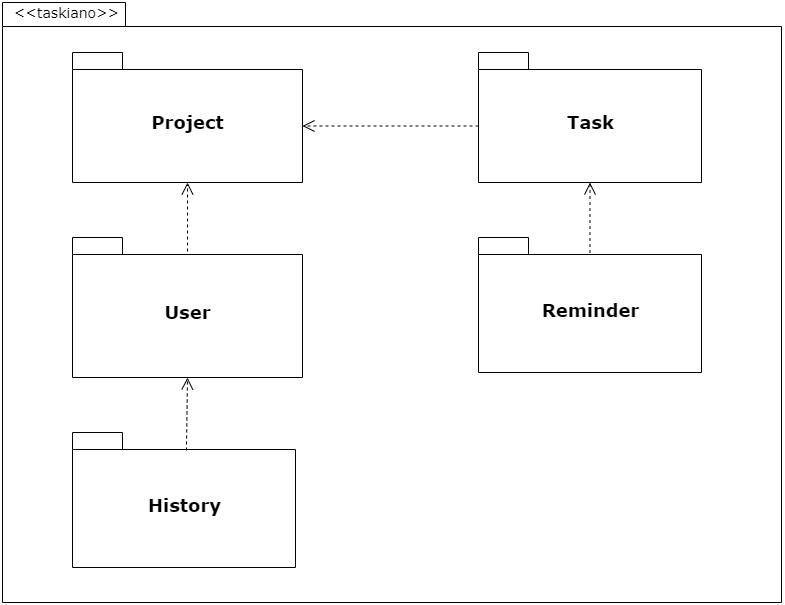

The diagram above was exported from draw.io. Its source (the exported page's mxGraphModel, read from the mxfile embedded in the PNG):
<mxGraphModel dx="1322" dy="660" grid="1" gridSize="10" guides="1" tooltips="1" connect="1" arrows="1" fold="1" page="1" pageScale="1" pageWidth="850" pageHeight="1100" background="none" math="0" shadow="0">
  <root>
    <mxCell id="0" />
    <mxCell id="1" parent="0" />
    <mxCell id="6e0c8c40b5770093-30" value="" style="group" parent="1" vertex="1" connectable="0">
      <mxGeometry x="1045.5" y="294.5" width="230" height="480" as="geometry" />
    </mxCell>
    <mxCell id="6e0c8c40b5770093-33" value="" style="shape=folder;fontStyle=1;spacingTop=10;tabWidth=123;tabHeight=24;tabPosition=left;html=1;rounded=0;shadow=0;comic=0;labelBackgroundColor=none;strokeWidth=1;fontFamily=Verdana;fontSize=10;align=center;sketch=0;" parent="1" vertex="1">
      <mxGeometry x="31" y="140" width="779" height="600" as="geometry" />
    </mxCell>
    <mxCell id="6e0c8c40b5770093-42" value="&lt;font style=&quot;font-size: 18px&quot;&gt;Task&lt;/font&gt;" style="shape=folder;fontStyle=1;spacingTop=10;tabWidth=50;tabHeight=17;tabPosition=left;html=1;rounded=0;shadow=0;comic=0;labelBackgroundColor=none;strokeWidth=1;fontFamily=Verdana;fontSize=10;align=center;sketch=0;" parent="1" vertex="1">
      <mxGeometry x="507" y="190" width="223" height="130" as="geometry" />
    </mxCell>
    <mxCell id="6e0c8c40b5770093-43" value="&lt;font style=&quot;font-size: 18px&quot;&gt;Project&lt;/font&gt;" style="shape=folder;fontStyle=1;spacingTop=10;tabWidth=50;tabHeight=17;tabPosition=left;html=1;rounded=0;shadow=0;comic=0;labelBackgroundColor=none;strokeWidth=1;fontFamily=Verdana;fontSize=10;align=center;sketch=0;" parent="1" vertex="1">
      <mxGeometry x="101" y="190" width="230" height="130" as="geometry" />
    </mxCell>
    <mxCell id="6e0c8c40b5770093-44" value="&lt;font style=&quot;font-size: 18px&quot;&gt;User&lt;/font&gt;" style="shape=folder;fontStyle=1;spacingTop=10;tabWidth=50;tabHeight=17;tabPosition=left;html=1;rounded=0;shadow=0;comic=0;labelBackgroundColor=none;strokeWidth=1;fontFamily=Verdana;fontSize=10;align=center;sketch=0;" parent="1" vertex="1">
      <mxGeometry x="101" y="375" width="230" height="140" as="geometry" />
    </mxCell>
    <mxCell id="6e0c8c40b5770093-45" value="&lt;font style=&quot;font-size: 18px&quot;&gt;Reminder&lt;/font&gt;" style="shape=folder;fontStyle=1;spacingTop=10;tabWidth=50;tabHeight=17;tabPosition=left;html=1;rounded=0;shadow=0;comic=0;labelBackgroundColor=none;strokeWidth=1;fontFamily=Verdana;fontSize=10;align=center;sketch=0;" parent="1" vertex="1">
      <mxGeometry x="507" y="375" width="223" height="135" as="geometry" />
    </mxCell>
    <mxCell id="6e0c8c40b5770093-70" style="edgeStyle=none;rounded=0;html=1;dashed=1;labelBackgroundColor=none;startFill=0;endArrow=open;endFill=0;endSize=10;fontFamily=Verdana;fontSize=10;exitX=0.5;exitY=0.115;exitDx=0;exitDy=0;exitPerimeter=0;shadow=0;sketch=0;entryX=0.5;entryY=1;entryDx=0;entryDy=0;entryPerimeter=0;" parent="1" source="6e0c8c40b5770093-45" target="6e0c8c40b5770093-42" edge="1">
      <mxGeometry relative="1" as="geometry">
        <mxPoint x="597" y="350" as="sourcePoint" />
        <mxPoint x="577" y="250" as="targetPoint" />
        <Array as="points" />
      </mxGeometry>
    </mxCell>
    <mxCell id="6e0c8c40b5770093-73" value="&lt;font style=&quot;font-size: 14px&quot;&gt;&amp;lt;&amp;lt;taskiano&amp;gt;&amp;gt;&lt;/font&gt;" style="text;html=1;align=left;verticalAlign=top;spacingTop=-4;fontSize=10;fontFamily=Verdana;shadow=0;sketch=0;" parent="1" vertex="1">
      <mxGeometry x="41" y="140" width="130" height="20" as="geometry" />
    </mxCell>
    <mxCell id="ZKd8utXGgcXHCCuBMwP2-5" style="edgeStyle=none;rounded=0;html=1;dashed=1;labelBackgroundColor=none;startFill=0;endArrow=open;endFill=0;endSize=10;fontFamily=Verdana;fontSize=10;exitX=0;exitY=0;exitDx=0;exitDy=73.5;exitPerimeter=0;entryX=0;entryY=0;entryDx=230;entryDy=73.5;entryPerimeter=0;shadow=0;sketch=0;" parent="1" source="6e0c8c40b5770093-42" target="6e0c8c40b5770093-43" edge="1">
      <mxGeometry relative="1" as="geometry">
        <mxPoint x="585.992" y="306.03" as="sourcePoint" />
        <mxPoint x="361" y="224" as="targetPoint" />
        <Array as="points" />
      </mxGeometry>
    </mxCell>
    <mxCell id="ZKd8utXGgcXHCCuBMwP2-6" style="edgeStyle=none;rounded=0;html=1;dashed=1;labelBackgroundColor=none;startFill=0;endArrow=open;endFill=0;endSize=10;fontFamily=Verdana;fontSize=10;shadow=0;sketch=0;entryX=0.5;entryY=1;entryDx=0;entryDy=0;entryPerimeter=0;" parent="1" target="6e0c8c40b5770093-43" edge="1">
      <mxGeometry relative="1" as="geometry">
        <mxPoint x="216" y="389" as="sourcePoint" />
        <mxPoint x="201" y="320" as="targetPoint" />
        <Array as="points" />
      </mxGeometry>
    </mxCell>
    <mxCell id="pbxo4f-JrH9CKjNLHnRw-4" value="&lt;span style=&quot;font-size: 18px&quot;&gt;History&lt;/span&gt;" style="shape=folder;fontStyle=1;spacingTop=10;tabWidth=50;tabHeight=17;tabPosition=left;html=1;rounded=0;shadow=0;comic=0;labelBackgroundColor=none;strokeWidth=1;fontFamily=Verdana;fontSize=10;align=center;sketch=0;strokeColor=#000000;" parent="1" vertex="1">
      <mxGeometry x="101" y="570" width="223" height="135" as="geometry" />
    </mxCell>
    <mxCell id="pbxo4f-JrH9CKjNLHnRw-5" style="edgeStyle=none;rounded=0;html=1;dashed=1;labelBackgroundColor=none;startFill=0;endArrow=open;endFill=0;endSize=10;fontFamily=Verdana;fontSize=10;shadow=0;sketch=0;exitX=0.511;exitY=0.133;exitDx=0;exitDy=0;exitPerimeter=0;entryX=0.5;entryY=1;entryDx=0;entryDy=0;entryPerimeter=0;" parent="1" source="pbxo4f-JrH9CKjNLHnRw-4" target="6e0c8c40b5770093-44" edge="1">
      <mxGeometry relative="1" as="geometry">
        <mxPoint x="216" y="590" as="sourcePoint" />
        <mxPoint x="216" y="520" as="targetPoint" />
        <Array as="points" />
      </mxGeometry>
    </mxCell>
  </root>
</mxGraphModel>